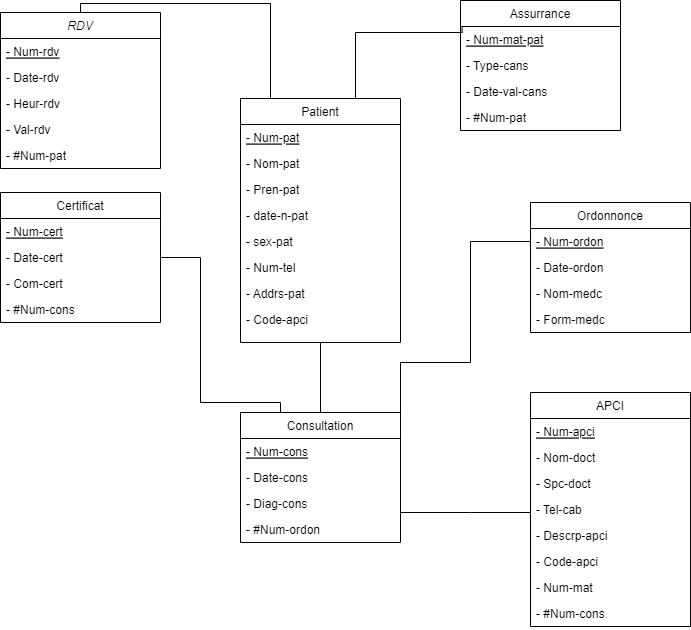

The diagram above was exported from draw.io. Its source (the exported page's mxGraphModel, read from the mxfile embedded in the PNG):
<mxGraphModel dx="1038" dy="489" grid="1" gridSize="10" guides="1" tooltips="1" connect="1" arrows="1" fold="1" page="1" pageScale="1" pageWidth="827" pageHeight="1169" math="0" shadow="0">
  <root>
    <mxCell id="0" />
    <mxCell id="1" parent="0" />
    <mxCell id="2" value="RDV" style="swimlane;fontStyle=2;align=center;verticalAlign=top;childLayout=stackLayout;horizontal=1;startSize=26;horizontalStack=0;resizeParent=1;resizeLast=0;collapsible=1;marginBottom=0;rounded=0;shadow=0;strokeWidth=1;" vertex="1" parent="1">
      <mxGeometry x="90" y="1412" width="160" height="156" as="geometry">
        <mxRectangle x="230" y="140" width="160" height="26" as="alternateBounds" />
      </mxGeometry>
    </mxCell>
    <mxCell id="3" value="- Num-rdv" style="text;align=left;verticalAlign=top;spacingLeft=4;spacingRight=4;overflow=hidden;rotatable=0;points=[[0,0.5],[1,0.5]];portConstraint=eastwest;fontStyle=4" vertex="1" parent="2">
      <mxGeometry y="26" width="160" height="26" as="geometry" />
    </mxCell>
    <mxCell id="4" value="- Date-rdv" style="text;align=left;verticalAlign=top;spacingLeft=4;spacingRight=4;overflow=hidden;rotatable=0;points=[[0,0.5],[1,0.5]];portConstraint=eastwest;rounded=0;shadow=0;html=0;" vertex="1" parent="2">
      <mxGeometry y="52" width="160" height="26" as="geometry" />
    </mxCell>
    <mxCell id="5" value="- Heur-rdv" style="text;align=left;verticalAlign=top;spacingLeft=4;spacingRight=4;overflow=hidden;rotatable=0;points=[[0,0.5],[1,0.5]];portConstraint=eastwest;rounded=0;shadow=0;html=0;" vertex="1" parent="2">
      <mxGeometry y="78" width="160" height="26" as="geometry" />
    </mxCell>
    <mxCell id="6" value="- Val-rdv" style="text;align=left;verticalAlign=top;spacingLeft=4;spacingRight=4;overflow=hidden;rotatable=0;points=[[0,0.5],[1,0.5]];portConstraint=eastwest;rounded=0;shadow=0;html=0;" vertex="1" parent="2">
      <mxGeometry y="104" width="160" height="26" as="geometry" />
    </mxCell>
    <mxCell id="7" value="- #Num-pat" style="text;align=left;verticalAlign=top;spacingLeft=4;spacingRight=4;overflow=hidden;rotatable=0;points=[[0,0.5],[1,0.5]];portConstraint=eastwest;rounded=0;shadow=0;html=0;" vertex="1" parent="2">
      <mxGeometry y="130" width="160" height="26" as="geometry" />
    </mxCell>
    <mxCell id="8" value="Patient" style="swimlane;fontStyle=0;align=center;verticalAlign=top;childLayout=stackLayout;horizontal=1;startSize=26;horizontalStack=0;resizeParent=1;resizeLast=0;collapsible=1;marginBottom=0;rounded=0;shadow=0;strokeWidth=1;" vertex="1" parent="1">
      <mxGeometry x="330" y="1498" width="160" height="244" as="geometry">
        <mxRectangle x="550" y="140" width="160" height="26" as="alternateBounds" />
      </mxGeometry>
    </mxCell>
    <mxCell id="9" value="- Num-pat" style="text;align=left;verticalAlign=top;spacingLeft=4;spacingRight=4;overflow=hidden;rotatable=0;points=[[0,0.5],[1,0.5]];portConstraint=eastwest;fontStyle=4" vertex="1" parent="8">
      <mxGeometry y="26" width="160" height="26" as="geometry" />
    </mxCell>
    <mxCell id="10" value="- Nom-pat" style="text;align=left;verticalAlign=top;spacingLeft=4;spacingRight=4;overflow=hidden;rotatable=0;points=[[0,0.5],[1,0.5]];portConstraint=eastwest;rounded=0;shadow=0;html=0;" vertex="1" parent="8">
      <mxGeometry y="52" width="160" height="26" as="geometry" />
    </mxCell>
    <mxCell id="11" value="- Pren-pat" style="text;align=left;verticalAlign=top;spacingLeft=4;spacingRight=4;overflow=hidden;rotatable=0;points=[[0,0.5],[1,0.5]];portConstraint=eastwest;rounded=0;shadow=0;html=0;" vertex="1" parent="8">
      <mxGeometry y="78" width="160" height="26" as="geometry" />
    </mxCell>
    <mxCell id="12" value="- date-n-pat" style="text;align=left;verticalAlign=top;spacingLeft=4;spacingRight=4;overflow=hidden;rotatable=0;points=[[0,0.5],[1,0.5]];portConstraint=eastwest;rounded=0;shadow=0;html=0;" vertex="1" parent="8">
      <mxGeometry y="104" width="160" height="26" as="geometry" />
    </mxCell>
    <mxCell id="13" value="- sex-pat" style="text;align=left;verticalAlign=top;spacingLeft=4;spacingRight=4;overflow=hidden;rotatable=0;points=[[0,0.5],[1,0.5]];portConstraint=eastwest;rounded=0;shadow=0;html=0;" vertex="1" parent="8">
      <mxGeometry y="130" width="160" height="26" as="geometry" />
    </mxCell>
    <mxCell id="14" value="- Num-tel" style="text;align=left;verticalAlign=top;spacingLeft=4;spacingRight=4;overflow=hidden;rotatable=0;points=[[0,0.5],[1,0.5]];portConstraint=eastwest;rounded=0;shadow=0;html=0;" vertex="1" parent="8">
      <mxGeometry y="156" width="160" height="26" as="geometry" />
    </mxCell>
    <mxCell id="15" value="- Addrs-pat" style="text;align=left;verticalAlign=top;spacingLeft=4;spacingRight=4;overflow=hidden;rotatable=0;points=[[0,0.5],[1,0.5]];portConstraint=eastwest;rounded=0;shadow=0;html=0;" vertex="1" parent="8">
      <mxGeometry y="182" width="160" height="26" as="geometry" />
    </mxCell>
    <mxCell id="16" value="- Code-apci" style="text;align=left;verticalAlign=top;spacingLeft=4;spacingRight=4;overflow=hidden;rotatable=0;points=[[0,0.5],[1,0.5]];portConstraint=eastwest;rounded=0;shadow=0;html=0;" vertex="1" parent="8">
      <mxGeometry y="208" width="160" height="26" as="geometry" />
    </mxCell>
    <mxCell id="17" value="" style="endArrow=none;shadow=0;strokeWidth=1;rounded=0;endFill=0;edgeStyle=elbowEdgeStyle;elbow=vertical;" edge="1" source="2" target="8" parent="1">
      <mxGeometry x="0.5" y="41" relative="1" as="geometry">
        <mxPoint x="420" y="1314" as="sourcePoint" />
        <mxPoint x="580" y="1314" as="targetPoint" />
        <mxPoint x="-40" y="32" as="offset" />
        <Array as="points">
          <mxPoint x="360" y="1403" />
          <mxPoint x="380" y="1372" />
          <mxPoint x="350" y="1362" />
          <mxPoint x="410" y="1342" />
          <mxPoint x="280" y="1342" />
          <mxPoint x="360" y="1372" />
          <mxPoint x="360" y="1432" />
          <mxPoint x="320" y="1372" />
        </Array>
      </mxGeometry>
    </mxCell>
    <mxCell id="18" value="Assurrance" style="swimlane;fontStyle=0;align=center;verticalAlign=top;childLayout=stackLayout;horizontal=1;startSize=26;horizontalStack=0;resizeParent=1;resizeLast=0;collapsible=1;marginBottom=0;rounded=0;shadow=0;strokeWidth=1;" vertex="1" parent="1">
      <mxGeometry x="550" y="1400" width="160" height="130" as="geometry">
        <mxRectangle x="230" y="140" width="160" height="26" as="alternateBounds" />
      </mxGeometry>
    </mxCell>
    <mxCell id="19" value="- Num-mat-pat" style="text;align=left;verticalAlign=top;spacingLeft=4;spacingRight=4;overflow=hidden;rotatable=0;points=[[0,0.5],[1,0.5]];portConstraint=eastwest;fontStyle=4" vertex="1" parent="18">
      <mxGeometry y="26" width="160" height="26" as="geometry" />
    </mxCell>
    <mxCell id="20" value="- Type-cans" style="text;align=left;verticalAlign=top;spacingLeft=4;spacingRight=4;overflow=hidden;rotatable=0;points=[[0,0.5],[1,0.5]];portConstraint=eastwest;" vertex="1" parent="18">
      <mxGeometry y="52" width="160" height="26" as="geometry" />
    </mxCell>
    <mxCell id="21" value="- Date-val-cans" style="text;align=left;verticalAlign=top;spacingLeft=4;spacingRight=4;overflow=hidden;rotatable=0;points=[[0,0.5],[1,0.5]];portConstraint=eastwest;" vertex="1" parent="18">
      <mxGeometry y="78" width="160" height="26" as="geometry" />
    </mxCell>
    <mxCell id="22" value="- #Num-pat" style="text;align=left;verticalAlign=top;spacingLeft=4;spacingRight=4;overflow=hidden;rotatable=0;points=[[0,0.5],[1,0.5]];portConstraint=eastwest;rounded=0;shadow=0;html=0;" vertex="1" parent="18">
      <mxGeometry y="104" width="160" height="26" as="geometry" />
    </mxCell>
    <mxCell id="23" value="Ordonnonce" style="swimlane;fontStyle=0;align=center;verticalAlign=top;childLayout=stackLayout;horizontal=1;startSize=26;horizontalStack=0;resizeParent=1;resizeLast=0;collapsible=1;marginBottom=0;rounded=0;shadow=0;strokeWidth=1;" vertex="1" parent="1">
      <mxGeometry x="620" y="1602" width="160" height="130" as="geometry">
        <mxRectangle x="620" y="402" width="160" height="26" as="alternateBounds" />
      </mxGeometry>
    </mxCell>
    <mxCell id="24" value="- Num-ordon" style="text;align=left;verticalAlign=top;spacingLeft=4;spacingRight=4;overflow=hidden;rotatable=0;points=[[0,0.5],[1,0.5]];portConstraint=eastwest;fontStyle=4" vertex="1" parent="23">
      <mxGeometry y="26" width="160" height="26" as="geometry" />
    </mxCell>
    <mxCell id="25" value="- Date-ordon" style="text;align=left;verticalAlign=top;spacingLeft=4;spacingRight=4;overflow=hidden;rotatable=0;points=[[0,0.5],[1,0.5]];portConstraint=eastwest;" vertex="1" parent="23">
      <mxGeometry y="52" width="160" height="26" as="geometry" />
    </mxCell>
    <mxCell id="26" value="- Nom-medc" style="text;align=left;verticalAlign=top;spacingLeft=4;spacingRight=4;overflow=hidden;rotatable=0;points=[[0,0.5],[1,0.5]];portConstraint=eastwest;" vertex="1" parent="23">
      <mxGeometry y="78" width="160" height="26" as="geometry" />
    </mxCell>
    <mxCell id="27" value="- Form-medc" style="text;align=left;verticalAlign=top;spacingLeft=4;spacingRight=4;overflow=hidden;rotatable=0;points=[[0,0.5],[1,0.5]];portConstraint=eastwest;" vertex="1" parent="23">
      <mxGeometry y="104" width="160" height="26" as="geometry" />
    </mxCell>
    <mxCell id="28" value="APCI" style="swimlane;fontStyle=0;align=center;verticalAlign=top;childLayout=stackLayout;horizontal=1;startSize=26;horizontalStack=0;resizeParent=1;resizeLast=0;collapsible=1;marginBottom=0;rounded=0;shadow=0;strokeWidth=1;" vertex="1" parent="1">
      <mxGeometry x="620" y="1792" width="160" height="234" as="geometry">
        <mxRectangle x="230" y="140" width="160" height="26" as="alternateBounds" />
      </mxGeometry>
    </mxCell>
    <mxCell id="29" value="- Num-apci" style="text;align=left;verticalAlign=top;spacingLeft=4;spacingRight=4;overflow=hidden;rotatable=0;points=[[0,0.5],[1,0.5]];portConstraint=eastwest;fontStyle=4" vertex="1" parent="28">
      <mxGeometry y="26" width="160" height="26" as="geometry" />
    </mxCell>
    <mxCell id="30" value="- Nom-doct" style="text;align=left;verticalAlign=top;spacingLeft=4;spacingRight=4;overflow=hidden;rotatable=0;points=[[0,0.5],[1,0.5]];portConstraint=eastwest;" vertex="1" parent="28">
      <mxGeometry y="52" width="160" height="26" as="geometry" />
    </mxCell>
    <mxCell id="31" value="- Spc-doct" style="text;align=left;verticalAlign=top;spacingLeft=4;spacingRight=4;overflow=hidden;rotatable=0;points=[[0,0.5],[1,0.5]];portConstraint=eastwest;" vertex="1" parent="28">
      <mxGeometry y="78" width="160" height="26" as="geometry" />
    </mxCell>
    <mxCell id="32" value="- Tel-cab" style="text;align=left;verticalAlign=top;spacingLeft=4;spacingRight=4;overflow=hidden;rotatable=0;points=[[0,0.5],[1,0.5]];portConstraint=eastwest;" vertex="1" parent="28">
      <mxGeometry y="104" width="160" height="26" as="geometry" />
    </mxCell>
    <mxCell id="33" value="- Descrp-apci" style="text;align=left;verticalAlign=top;spacingLeft=4;spacingRight=4;overflow=hidden;rotatable=0;points=[[0,0.5],[1,0.5]];portConstraint=eastwest;" vertex="1" parent="28">
      <mxGeometry y="130" width="160" height="26" as="geometry" />
    </mxCell>
    <mxCell id="34" value="- Code-apci" style="text;align=left;verticalAlign=top;spacingLeft=4;spacingRight=4;overflow=hidden;rotatable=0;points=[[0,0.5],[1,0.5]];portConstraint=eastwest;" vertex="1" parent="28">
      <mxGeometry y="156" width="160" height="26" as="geometry" />
    </mxCell>
    <mxCell id="35" value="- Num-mat" style="text;align=left;verticalAlign=top;spacingLeft=4;spacingRight=4;overflow=hidden;rotatable=0;points=[[0,0.5],[1,0.5]];portConstraint=eastwest;" vertex="1" parent="28">
      <mxGeometry y="182" width="160" height="26" as="geometry" />
    </mxCell>
    <mxCell id="36" value="- #Num-cons" style="text;align=left;verticalAlign=top;spacingLeft=4;spacingRight=4;overflow=hidden;rotatable=0;points=[[0,0.5],[1,0.5]];portConstraint=eastwest;rounded=0;shadow=0;html=0;" vertex="1" parent="28">
      <mxGeometry y="208" width="160" height="26" as="geometry" />
    </mxCell>
    <mxCell id="37" value="Consultation" style="swimlane;fontStyle=0;align=center;verticalAlign=top;childLayout=stackLayout;horizontal=1;startSize=26;horizontalStack=0;resizeParent=1;resizeLast=0;collapsible=1;marginBottom=0;rounded=0;shadow=0;strokeWidth=1;" vertex="1" parent="1">
      <mxGeometry x="330" y="1812" width="160" height="130" as="geometry">
        <mxRectangle x="230" y="140" width="160" height="26" as="alternateBounds" />
      </mxGeometry>
    </mxCell>
    <mxCell id="38" value="- Num-cons" style="text;align=left;verticalAlign=top;spacingLeft=4;spacingRight=4;overflow=hidden;rotatable=0;points=[[0,0.5],[1,0.5]];portConstraint=eastwest;fontStyle=4" vertex="1" parent="37">
      <mxGeometry y="26" width="160" height="26" as="geometry" />
    </mxCell>
    <mxCell id="39" value="- Date-cons" style="text;align=left;verticalAlign=top;spacingLeft=4;spacingRight=4;overflow=hidden;rotatable=0;points=[[0,0.5],[1,0.5]];portConstraint=eastwest;" vertex="1" parent="37">
      <mxGeometry y="52" width="160" height="26" as="geometry" />
    </mxCell>
    <mxCell id="40" value="- Diag-cons " style="text;align=left;verticalAlign=top;spacingLeft=4;spacingRight=4;overflow=hidden;rotatable=0;points=[[0,0.5],[1,0.5]];portConstraint=eastwest;" vertex="1" parent="37">
      <mxGeometry y="78" width="160" height="26" as="geometry" />
    </mxCell>
    <mxCell id="41" value="- #Num-ordon" style="text;align=left;verticalAlign=top;spacingLeft=4;spacingRight=4;overflow=hidden;rotatable=0;points=[[0,0.5],[1,0.5]];portConstraint=eastwest;rounded=0;shadow=0;html=0;" vertex="1" parent="37">
      <mxGeometry y="104" width="160" height="26" as="geometry" />
    </mxCell>
    <mxCell id="42" value="Certificat" style="swimlane;fontStyle=0;align=center;verticalAlign=top;childLayout=stackLayout;horizontal=1;startSize=26;horizontalStack=0;resizeParent=1;resizeLast=0;collapsible=1;marginBottom=0;rounded=0;shadow=0;strokeWidth=1;" vertex="1" parent="1">
      <mxGeometry x="90" y="1592" width="160" height="130" as="geometry">
        <mxRectangle x="230" y="140" width="160" height="26" as="alternateBounds" />
      </mxGeometry>
    </mxCell>
    <mxCell id="43" value="- Num-cert" style="text;align=left;verticalAlign=top;spacingLeft=4;spacingRight=4;overflow=hidden;rotatable=0;points=[[0,0.5],[1,0.5]];portConstraint=eastwest;fontStyle=4" vertex="1" parent="42">
      <mxGeometry y="26" width="160" height="26" as="geometry" />
    </mxCell>
    <mxCell id="44" value="- Date-cert" style="text;align=left;verticalAlign=top;spacingLeft=4;spacingRight=4;overflow=hidden;rotatable=0;points=[[0,0.5],[1,0.5]];portConstraint=eastwest;" vertex="1" parent="42">
      <mxGeometry y="52" width="160" height="26" as="geometry" />
    </mxCell>
    <mxCell id="45" value="- Com-cert" style="text;align=left;verticalAlign=top;spacingLeft=4;spacingRight=4;overflow=hidden;rotatable=0;points=[[0,0.5],[1,0.5]];portConstraint=eastwest;" vertex="1" parent="42">
      <mxGeometry y="78" width="160" height="26" as="geometry" />
    </mxCell>
    <mxCell id="46" value="- #Num-cons" style="text;align=left;verticalAlign=top;spacingLeft=4;spacingRight=4;overflow=hidden;rotatable=0;points=[[0,0.5],[1,0.5]];portConstraint=eastwest;rounded=0;shadow=0;html=0;" vertex="1" parent="42">
      <mxGeometry y="104" width="160" height="26" as="geometry" />
    </mxCell>
    <mxCell id="47" value="" style="endArrow=none;shadow=0;strokeWidth=1;rounded=0;endFill=0;edgeStyle=elbowEdgeStyle;elbow=vertical;exitX=0.01;exitY=0.008;exitDx=0;exitDy=0;exitPerimeter=0;" edge="1" source="19" parent="1">
      <mxGeometry x="0.5" y="41" relative="1" as="geometry">
        <mxPoint x="540" y="1407" as="sourcePoint" />
        <mxPoint x="445" y="1498" as="targetPoint" />
        <mxPoint x="-40" y="32" as="offset" />
        <Array as="points">
          <mxPoint x="480" y="1432" />
          <mxPoint x="505" y="1342" />
          <mxPoint x="375" y="1342" />
          <mxPoint x="455" y="1372" />
          <mxPoint x="455" y="1432" />
          <mxPoint x="415" y="1372" />
        </Array>
      </mxGeometry>
    </mxCell>
    <mxCell id="48" value="" style="endArrow=none;html=1;rounded=0;exitX=0.813;exitY=0;exitDx=0;exitDy=0;exitPerimeter=0;entryX=0;entryY=0.5;entryDx=0;entryDy=0;" edge="1" source="37" target="24" parent="1">
      <mxGeometry width="50" height="50" relative="1" as="geometry">
        <mxPoint x="560" y="1682" as="sourcePoint" />
        <mxPoint x="610" y="1632" as="targetPoint" />
        <Array as="points">
          <mxPoint x="490" y="1812" />
          <mxPoint x="490" y="1762" />
          <mxPoint x="560" y="1762" />
          <mxPoint x="560" y="1641" />
        </Array>
      </mxGeometry>
    </mxCell>
    <mxCell id="49" value="" style="endArrow=none;html=1;rounded=0;" edge="1" parent="1">
      <mxGeometry width="50" height="50" relative="1" as="geometry">
        <mxPoint x="490" y="1912" as="sourcePoint" />
        <mxPoint x="620" y="1912" as="targetPoint" />
        <Array as="points">
          <mxPoint x="560" y="1912" />
        </Array>
      </mxGeometry>
    </mxCell>
    <mxCell id="50" value="" style="endArrow=none;html=1;rounded=0;entryX=0.5;entryY=1;entryDx=0;entryDy=0;exitX=0.5;exitY=0;exitDx=0;exitDy=0;" edge="1" source="37" target="8" parent="1">
      <mxGeometry width="50" height="50" relative="1" as="geometry">
        <mxPoint x="240" y="2022" as="sourcePoint" />
        <mxPoint x="408.55999999999995" y="1766.338" as="targetPoint" />
      </mxGeometry>
    </mxCell>
    <mxCell id="51" value="" style="endArrow=none;html=1;rounded=0;exitX=0.25;exitY=0;exitDx=0;exitDy=0;entryX=1;entryY=0.5;entryDx=0;entryDy=0;" edge="1" source="37" target="42" parent="1">
      <mxGeometry width="50" height="50" relative="1" as="geometry">
        <mxPoint x="300" y="1932" as="sourcePoint" />
        <mxPoint x="350" y="1882" as="targetPoint" />
        <Array as="points">
          <mxPoint x="370" y="1802" />
          <mxPoint x="290" y="1802" />
          <mxPoint x="290" y="1657" />
        </Array>
      </mxGeometry>
    </mxCell>
  </root>
</mxGraphModel>